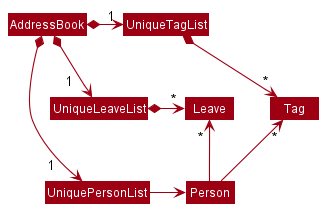

The diagram above was rendered by PlantUML. Its source (embedded in the PNG):
@startuml
!include style.puml
skinparam arrowThickness 1.1
skinparam arrowColor MODEL_COLOR
skinparam classBackgroundColor MODEL_COLOR

AddressBook *-right-> "1    " UniquePersonList
AddressBook *-right-> "1" UniqueTagList
AddressBook *-right-> "1   " UniqueLeaveList
UniqueTagList -[hidden]down- UniqueLeaveList
UniqueLeaveList -[hidden]down- UniquePersonList

UniqueTagList *-right-> "*" Tag
UniqueLeaveList *-right-> "*" Leave
UniquePersonList -right-> Person

Person -up-> "*" Tag
Person -up-> " * " Leave
@enduml